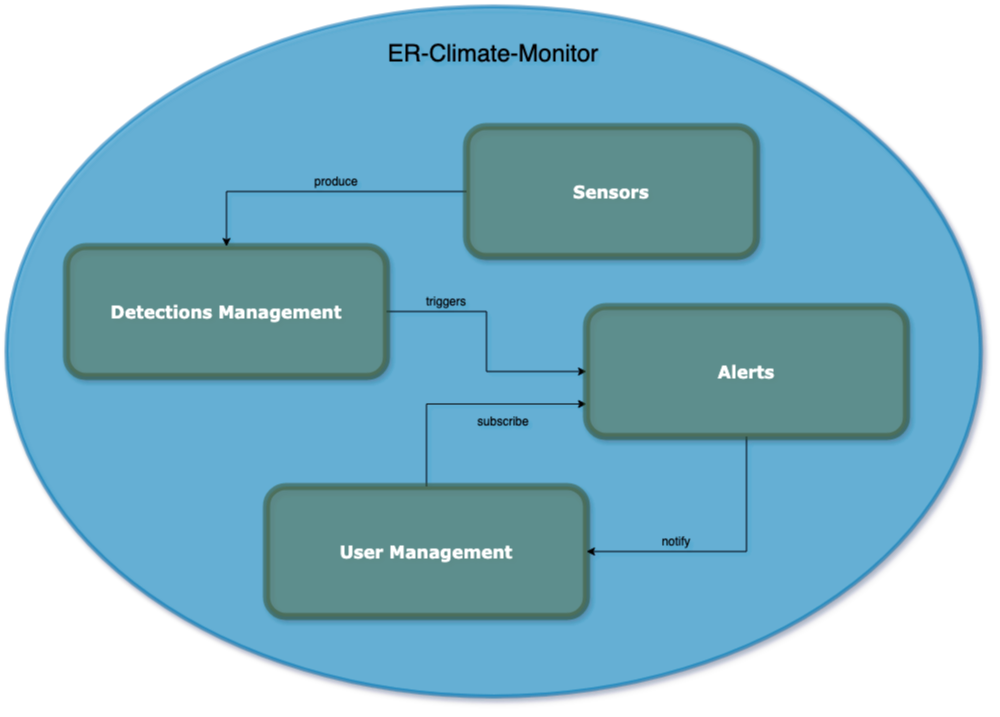

The diagram above was exported from draw.io. Its source (the exported page's mxGraphModel, read from the mxfile embedded in the PNG):
<mxGraphModel dx="1713" dy="960" grid="1" gridSize="10" guides="1" tooltips="1" connect="1" arrows="1" fold="1" page="1" pageScale="1" pageWidth="827" pageHeight="1169" background="#000000" math="0" shadow="0">
  <root>
    <mxCell id="0" />
    <mxCell id="1" parent="0" />
    <mxCell id="qL0Lz5zgEIft8l42DKEo-29" value="" style="ellipse;whiteSpace=wrap;html=1;fillColor=light-dark(#1BA1E2,#0A2436);fontColor=#ffffff;strokeColor=#006EAF;gradientColor=none;shadow=1;opacity=50;strokeWidth=4;" vertex="1" parent="1">
      <mxGeometry x="300" y="180" width="974.46" height="690" as="geometry" />
    </mxCell>
    <mxCell id="qL0Lz5zgEIft8l42DKEo-36" style="edgeStyle=orthogonalEdgeStyle;rounded=0;orthogonalLoop=1;jettySize=auto;html=1;entryX=0;entryY=0.5;entryDx=0;entryDy=0;" edge="1" parent="1" source="qL0Lz5zgEIft8l42DKEo-31" target="qL0Lz5zgEIft8l42DKEo-34">
      <mxGeometry relative="1" as="geometry" />
    </mxCell>
    <mxCell id="qL0Lz5zgEIft8l42DKEo-31" value="&lt;font style=&quot;font-size: 17px;&quot; face=&quot;Verdana&quot;&gt;&lt;b&gt;Detections Management&lt;/b&gt;&lt;/font&gt;" style="rounded=1;whiteSpace=wrap;html=1;fillColor=#6d8764;fontColor=#ffffff;strokeColor=light-dark(#3A5431,#485245);opacity=50;glass=0;shadow=1;strokeWidth=7;" vertex="1" parent="1">
      <mxGeometry x="360" y="420" width="320" height="130" as="geometry" />
    </mxCell>
    <mxCell id="qL0Lz5zgEIft8l42DKEo-35" style="edgeStyle=orthogonalEdgeStyle;rounded=0;orthogonalLoop=1;jettySize=auto;html=1;entryX=0.5;entryY=0;entryDx=0;entryDy=0;" edge="1" parent="1" source="qL0Lz5zgEIft8l42DKEo-32" target="qL0Lz5zgEIft8l42DKEo-31">
      <mxGeometry relative="1" as="geometry" />
    </mxCell>
    <mxCell id="qL0Lz5zgEIft8l42DKEo-32" value="&lt;font style=&quot;font-size: 17px;&quot; face=&quot;Verdana&quot;&gt;&lt;b&gt;Sensors&lt;/b&gt;&lt;/font&gt;" style="rounded=1;whiteSpace=wrap;html=1;fillColor=#6d8764;fontColor=#ffffff;strokeColor=light-dark(#3A5431,#485245);opacity=50;glass=0;shadow=1;strokeWidth=7;" vertex="1" parent="1">
      <mxGeometry x="760" y="300" width="290" height="130" as="geometry" />
    </mxCell>
    <mxCell id="qL0Lz5zgEIft8l42DKEo-38" style="edgeStyle=orthogonalEdgeStyle;rounded=0;orthogonalLoop=1;jettySize=auto;html=1;exitX=0.5;exitY=0;exitDx=0;exitDy=0;entryX=0;entryY=0.75;entryDx=0;entryDy=0;" edge="1" parent="1" source="qL0Lz5zgEIft8l42DKEo-33" target="qL0Lz5zgEIft8l42DKEo-34">
      <mxGeometry relative="1" as="geometry">
        <Array as="points">
          <mxPoint x="720" y="577" />
        </Array>
      </mxGeometry>
    </mxCell>
    <mxCell id="qL0Lz5zgEIft8l42DKEo-33" value="&lt;font style=&quot;font-size: 17px;&quot; face=&quot;Verdana&quot;&gt;&lt;b&gt;User Management&lt;/b&gt;&lt;/font&gt;" style="rounded=1;whiteSpace=wrap;html=1;fillColor=#6d8764;fontColor=#ffffff;strokeColor=light-dark(#3A5431,#485245);opacity=50;glass=0;shadow=1;strokeWidth=7;" vertex="1" parent="1">
      <mxGeometry x="560" y="660" width="320" height="130" as="geometry" />
    </mxCell>
    <mxCell id="qL0Lz5zgEIft8l42DKEo-37" style="edgeStyle=orthogonalEdgeStyle;rounded=0;orthogonalLoop=1;jettySize=auto;html=1;exitX=0.5;exitY=1;exitDx=0;exitDy=0;entryX=1;entryY=0.5;entryDx=0;entryDy=0;" edge="1" parent="1" source="qL0Lz5zgEIft8l42DKEo-34" target="qL0Lz5zgEIft8l42DKEo-33">
      <mxGeometry relative="1" as="geometry" />
    </mxCell>
    <mxCell id="qL0Lz5zgEIft8l42DKEo-34" value="&lt;font style=&quot;font-size: 17px;&quot; face=&quot;Verdana&quot;&gt;&lt;b&gt;Alerts&lt;/b&gt;&lt;/font&gt;" style="rounded=1;whiteSpace=wrap;html=1;fillColor=#6d8764;fontColor=#ffffff;strokeColor=light-dark(#3A5431,#485245);opacity=50;glass=0;shadow=1;strokeWidth=7;" vertex="1" parent="1">
      <mxGeometry x="880" y="480" width="320" height="130" as="geometry" />
    </mxCell>
    <mxCell id="qL0Lz5zgEIft8l42DKEo-41" value="produce" style="text;html=1;align=center;verticalAlign=middle;whiteSpace=wrap;rounded=0;" vertex="1" parent="1">
      <mxGeometry x="600" y="340" width="60" height="30" as="geometry" />
    </mxCell>
    <mxCell id="qL0Lz5zgEIft8l42DKEo-42" value="triggers" style="text;html=1;align=center;verticalAlign=middle;whiteSpace=wrap;rounded=0;" vertex="1" parent="1">
      <mxGeometry x="710" y="460" width="60" height="30" as="geometry" />
    </mxCell>
    <mxCell id="qL0Lz5zgEIft8l42DKEo-43" value="notify" style="text;html=1;align=center;verticalAlign=middle;whiteSpace=wrap;rounded=0;" vertex="1" parent="1">
      <mxGeometry x="940" y="700" width="60" height="30" as="geometry" />
    </mxCell>
    <mxCell id="qL0Lz5zgEIft8l42DKEo-44" value="subscribe" style="text;html=1;align=center;verticalAlign=middle;whiteSpace=wrap;rounded=0;" vertex="1" parent="1">
      <mxGeometry x="767" y="580" width="60" height="30" as="geometry" />
    </mxCell>
    <mxCell id="qL0Lz5zgEIft8l42DKEo-47" value="ER-Climate-Monitor" style="text;html=1;align=center;verticalAlign=middle;whiteSpace=wrap;rounded=0;fillColor=none;fontSize=24;" vertex="1" parent="1">
      <mxGeometry x="665.42" y="200" width="243.62" height="56.38" as="geometry" />
    </mxCell>
  </root>
</mxGraphModel>